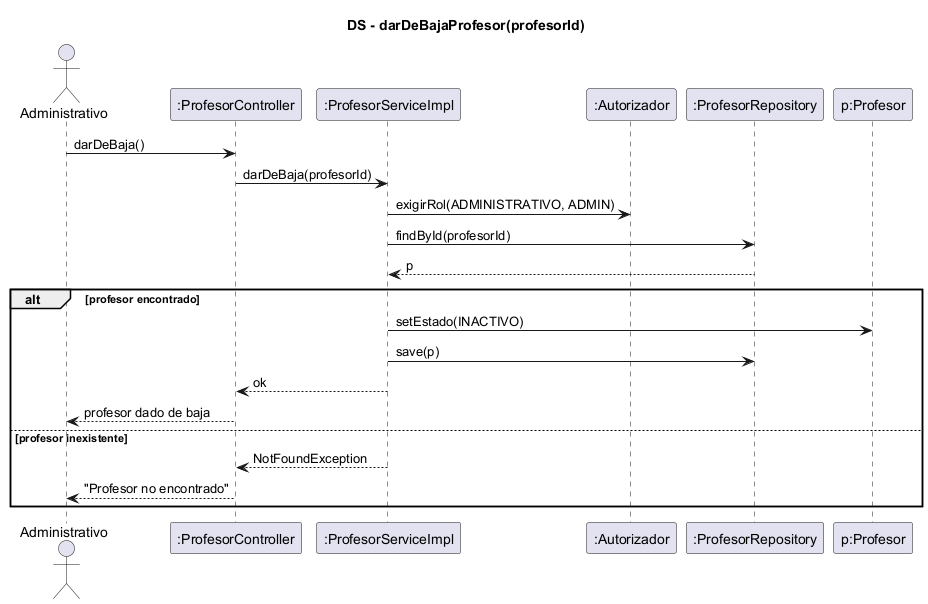

The diagram above was rendered by PlantUML. Its source (embedded in the PNG):
@startuml ds-dar-de-baja-profesor
skinparam shadowing false
title DS - darDeBajaProfesor(profesorId)
actor Administrativo
participant ":ProfesorController" as C
participant ":ProfesorServiceImpl" as S
participant ":Autorizador" as AU
participant ":ProfesorRepository" as R
participant "p:Profesor" as P

Administrativo -> C : darDeBaja()
C -> S : darDeBaja(profesorId)
S -> AU : exigirRol(ADMINISTRATIVO, ADMIN)
S -> R : findById(profesorId)
R --> S : p
alt profesor encontrado
  S -> P : setEstado(INACTIVO)
  S -> R : save(p)
  S --> C : ok
  C --> Administrativo : profesor dado de baja
else profesor inexistente
  S --> C : NotFoundException
  C --> Administrativo : "Profesor no encontrado"
end
@enduml